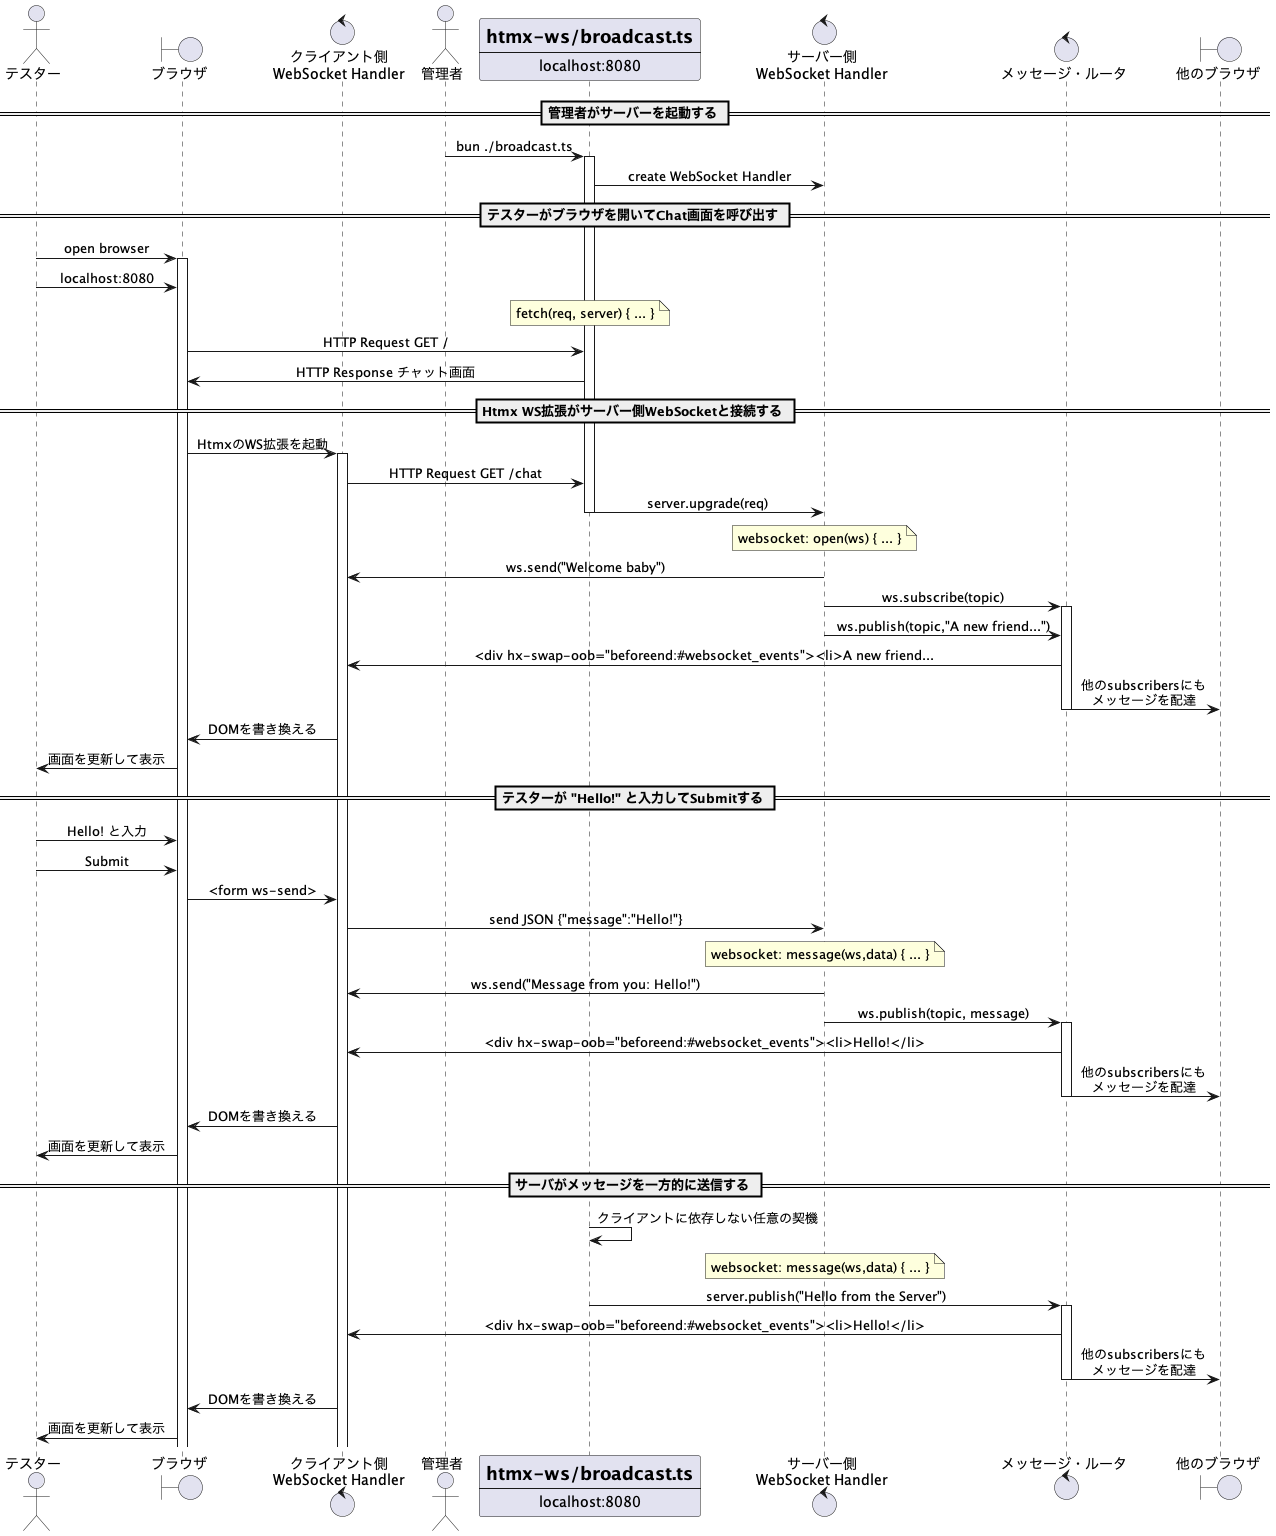

The diagram above was rendered by PlantUML. Its source (embedded in the PNG):
@startuml sequence
skinparam sequenceMessageAlign center

actor       テスター            as tester
boundary    ブラウザ            as chrome
control     "クライアント側\nWebSocket Handler" as cWS
actor       管理者              as admin
participant server [
    =htmx-ws/broadcast.ts
    ----
    localhost:8080
]
control     "サーバー側\nWebSocket Handler" as sWS
control     "メッセージ・ルータ" as router
boundary    "他のブラウザ"       as others

== 管理者がサーバーを起動する ==
admin       ->   server     : bun ./broadcast.ts
activate server
server      ->   sWS        : create WebSocket Handler

== テスターがブラウザを開いてChat画面を呼び出す ==
tester      ->   chrome     : open browser
activate chrome
tester      ->   chrome     : localhost:8080
note over server: fetch(req, server) { ... }
chrome      ->   server     : HTTP Request GET /
chrome      <-   server     : HTTP Response チャット画面

== Htmx WS拡張がサーバー側WebSocketと接続する ==
chrome      ->   cWS        : HtmxのWS拡張を起動
activate cWS
cWS         ->   server     : HTTP Request GET /chat
server      ->   sWS        : server.upgrade(req)
deactivate server
note over sWS: websocket: open(ws) { ... }
cWS         <-   sWS        : ws.send("Welcome baby")
sWS         ->   router     : ws.subscribe(topic)
activate router
sWS         ->   router     : ws.publish(topic,"A new friend...")
cWS         <-   router     : <div hx-swap-oob="beforeend:#websocket_events"><li>A new friend...
router      ->   others     : 他のsubscribersにも\nメッセージを配達
deactivate router
chrome      <-   cWS        : DOMを書き換える
tester      <-   chrome     : 画面を更新して表示

== テスターが "Hello!" と入力してSubmitする ==
tester      ->   chrome     : Hello! と入力
tester      ->   chrome     : Submit
chrome      ->   cWS        : <form ws-send>
cWS         ->   sWS        : send JSON {"message":"Hello!"}
note over sWS: websocket: message(ws,data) { ... }
cWS         <-   sWS        : ws.send("Message from you: Hello!")
sWS         ->   router     : ws.publish(topic, message)
activate router
cWS         <-   router     : <div hx-swap-oob="beforeend:#websocket_events"><li>Hello!</li>
router      ->   others     : 他のsubscribersにも\nメッセージを配達
deactivate router
chrome      <-   cWS        : DOMを書き換える
tester      <-   chrome     : 画面を更新して表示

== サーバがメッセージを一方的に送信する ==
server      ->   server     : クライアントに依存しない任意の契機
note over sWS: websocket: message(ws,data) { ... }
server      ->   router     : server.publish("Hello from the Server")
activate router
cWS         <-   router     : <div hx-swap-oob="beforeend:#websocket_events"><li>Hello!</li>
router      ->   others     : 他のsubscribersにも\nメッセージを配達
deactivate router
chrome      <-   cWS        : DOMを書き換える
tester      <-   chrome     : 画面を更新して表示


'hnote over sws: topic:\nthe-group-chat
'note left: subscribe the topic 'the-group-chat'


@enduml